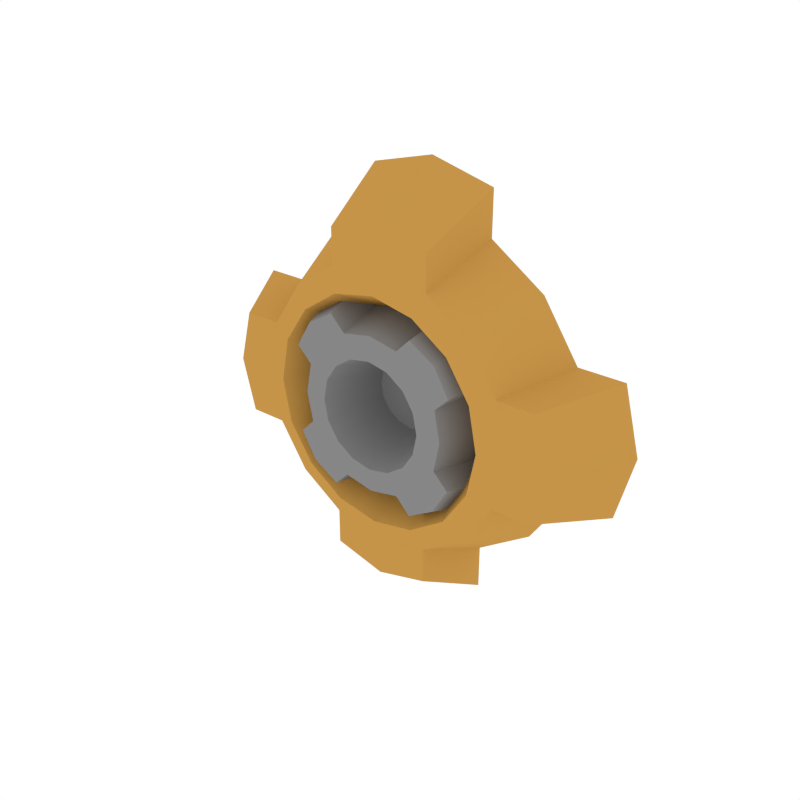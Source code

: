# Source: Details_Output.blend  (saved by Blender 3.4.6; exported with 4.5.12 LTS)
import bpy
from mathutils import Matrix  # noqa: F401  (used for matrix-valued properties, if any)

bpy.ops.wm.read_factory_settings(use_empty=True)
scene = bpy.context.scene
scene.name = 'Scene'

# ---- collections
col_collection_1 = bpy.data.collections.new('Collection 1'); scene.collection.children.link(col_collection_1)

# ---- materials (node trees are filled in below, after node groups)
mat_darkgrey = bpy.data.materials.new('DarkGrey')
mat_darkgrey.alpha_threshold = 0.0
mat_darkgrey.diffuse_color = (0.2395, 0.2395, 0.2395, 1.0)
mat_darkgrey.roughness = 0.5
mat_accent = bpy.data.materials.new('Accent')
mat_accent.alpha_threshold = 0.0
mat_accent.diffuse_color = (0.5596, 0.2977, 0.06679, 1.0)
mat_accent.roughness = 0.5

# ---- node groups
ng_auto_smooth = bpy.data.node_groups.new('Auto Smooth', 'GeometryNodeTree')
_s = ng_auto_smooth.interface.new_socket(name='Geometry', in_out='OUTPUT', socket_type='NodeSocketGeometry')
_s = ng_auto_smooth.interface.new_socket(name='Geometry', in_out='INPUT', socket_type='NodeSocketGeometry')
_s = ng_auto_smooth.interface.new_socket(name='Angle', in_out='INPUT', socket_type='NodeSocketFloat')
_s.subtype = 'ANGLE'
_s.min_value = 0.0
_s.max_value = 3.142
ng_auto_smooth.is_modifier = True
_N = ng_auto_smooth.nodes; _L = ng_auto_smooth.links
n0 = _N.new('NodeGroupOutput'); n0.name = 'Group Output'; n0.location = (480, -100)
n1 = _N.new('NodeGroupInput'); n1.name = 'Group Input'; n1.location = (-420, -300)
n2 = _N.new('NodeGroupInput'); n2.name = 'Group Input.001'; n2.location = (-60, -100)
n3 = _N.new('GeometryNodeSetShadeSmooth'); n3.name = 'Set Shade Smooth'; n3.location = (120, -100)
n3.domain = 'EDGE'
n4 = _N.new('GeometryNodeSetShadeSmooth'); n4.name = 'Set Shade Smooth.001'; n4.location = (300, -100)
n5 = _N.new('GeometryNodeInputMeshEdgeAngle'); n5.name = 'Edge Angle'; n5.location = (-420, -220)
n6 = _N.new('GeometryNodeInputEdgeSmooth'); n6.name = 'Is Edge Smooth'; n6.location = (-60, -160)
n7 = _N.new('GeometryNodeInputShadeSmooth'); n7.name = 'Is Face Smooth'; n7.location = (-240, -340)
n8 = _N.new('FunctionNodeBooleanMath'); n8.name = 'Boolean Math'; n8.location = (-60, -220)
n9 = _N.new('FunctionNodeCompare'); n9.name = 'Compare'; n9.location = (-240, -180)
n9.operation = 'LESS_EQUAL'
_L.new(n5.outputs[0], n9.inputs[0])
_L.new(n4.outputs[0], n0.inputs[0])
_L.new(n1.outputs[1], n9.inputs[1])
_L.new(n9.outputs[0], n8.inputs[0])
_L.new(n7.outputs[0], n8.inputs[1])
_L.new(n2.outputs[0], n3.inputs[0])
_L.new(n6.outputs[0], n3.inputs[1])
_L.new(n3.outputs[0], n4.inputs[0])
_L.new(n8.outputs[0], n3.inputs[2])
n0.is_active_output = True

# ---- material node trees

# ---- world
world_world = bpy.data.worlds.new('World'); scene.world = world_world
world_world.color = (1.0, 1.0, 1.0)
world_world.use_sun_shadow = False
world_world.sun_shadow_jitter_overblur = 0.0
world_world.cycles.sampling_method = 'NONE'
world_world.cycles.sample_map_resolution = 256

# ---- meshes
me_cube_059 = bpy.data.meshes.new('Cube.059')
me_cube_059.from_pydata([(-0.07704, -0.0238, 0.0), (-0.05107, 0.0242, 1.863e-09), (-0.07118, -0.0238, -0.02948), (-0.04718, 0.0242, -0.01954), (-0.05448, -0.0238, -0.05448), (-0.03611, 0.0242, -0.03611), (-0.02948, -0.0238, -0.07118), (-0.01954, 0.0242, -0.04718), (-9.574e-07, -0.0238, -0.07704), (-9.593e-07, 0.0242, -0.05107), (0.02948, -0.0238, -0.07118), (0.01954, 0.0242, -0.04718), (0.05447, -0.0238, -0.05448), (0.03611, 0.0242, -0.03611), (0.07117, -0.0238, -0.02948), (0.04718, 0.0242, -0.01954), (0.07704, -0.0238, 1.937e-07), (0.05107, 0.0242, 1.863e-09), (0.07118, -0.0238, 0.02948), (0.04718, 0.0242, 0.01954), (0.05447, -0.0238, 0.05448), (0.03611, 0.0242, 0.03611), (0.02948, -0.0238, 0.07118), (0.01954, 0.0242, 0.04718), (-9.537e-07, -0.0238, 0.07704), (-9.593e-07, 0.0242, 0.05107), (-0.02948, -0.0238, 0.07118), (-0.01954, 0.0242, 0.04718), (-0.05448, -0.0238, 0.05448), (-0.03611, 0.0242, 0.03611), (-0.07118, -0.0238, 0.02948), (-0.04718, 0.0242, 0.01954), (-0.09285, -0.01859, -9.686e-08), (-0.08578, -0.01859, -0.03553), (-0.06565, -0.01859, -0.06565), (-0.03553, -0.01859, -0.08578), (-9.574e-07, -0.01859, -0.09284), (0.03553, -0.01859, -0.08578), (0.06565, -0.01859, -0.06565), (0.08578, -0.01859, -0.03553), (0.09284, -0.01859, 1.9e-07), (0.08578, -0.01859, 0.03553), (0.06565, -0.01859, 0.06565), (0.03553, -0.01859, 0.08578), (-9.574e-07, -0.01859, 0.09284), (-0.03553, -0.01859, 0.08578), (-0.06565, -0.01859, 0.06565), (-0.08578, -0.01859, 0.03553), (-0.1157, 0.03098, -9.686e-08), (-0.1069, 0.03098, -0.04426), (-0.08178, 0.03098, -0.08178), (-0.04426, 0.03098, -0.1069), (-1.058e-06, 0.03098, -0.1157), (0.04426, 0.03098, -0.1069), (0.08178, 0.03098, -0.08178), (0.1069, 0.03098, -0.04426), (0.1157, 0.03098, 0.0), (0.1069, 0.03098, 0.04426), (0.08178, 0.03098, 0.08178), (0.04426, 0.03098, 0.1069), (-9.611e-07, 0.03098, 0.1157), (-0.04426, 0.03098, 0.1069), (-0.08178, 0.03098, 0.08178), (-0.1069, 0.03098, 0.04426), (-0.1203, -0.01859, -9.686e-08), (-0.1111, -0.01859, -0.03553), (0.1111, -0.01859, -0.03553), (0.1203, -0.01859, 1.937e-07), (0.1111, -0.01859, 0.03553), (-0.1111, -0.01859, 0.03553), (-0.1499, 0.03098, -8.941e-08), (-0.1385, 0.03098, -0.04426), (0.1384, 0.03098, -0.04426), (0.1499, 0.03098, 9.686e-08), (0.1384, 0.03098, 0.04426), (-0.1385, 0.03098, 0.04426), (-0.03553, -0.01859, -0.1101), (-9.611e-07, -0.01859, -0.1192), (0.03553, -0.01859, -0.1101), (0.03553, -0.01859, 0.1101), (-9.574e-07, -0.01859, 0.1192), (-0.03553, -0.01859, 0.1101), (-0.04426, 0.03098, -0.1372), (-1.051e-06, 0.03098, -0.1485), (0.04426, 0.03098, -0.1372), (0.04426, 0.03098, 0.1372), (-8.568e-07, 0.03098, 0.1485), (-0.04426, 0.03098, 0.1372), (-0.02611, -0.02772, 0.02611), (-0.0173, 0.01216, 0.0173), (-0.03411, -0.02772, 0.01413), (-0.02261, 0.01216, 0.009365), (-0.03692, -0.02772, 5.718e-07), (-0.02447, 0.01216, 5.756e-07), (-0.03411, -0.02772, -0.01413), (-0.02261, 0.01216, -0.009364), (-0.02611, -0.02772, -0.0261), (-0.0173, 0.01216, -0.0173), (-0.01413, -0.02772, -0.03411), (-0.009365, 0.01216, -0.02261), (-8.605e-07, -0.02772, -0.03692), (-8.624e-07, 0.01216, -0.02447), (0.01413, -0.02772, -0.03411), (0.009364, 0.01216, -0.02261), (0.0261, -0.02772, -0.0261), (0.0173, 0.01216, -0.0173), (0.03411, -0.02772, -0.01413), (0.02261, 0.01216, -0.009364), (0.03692, -0.02772, 5.737e-07), (0.02447, 0.01216, 5.756e-07), (0.03411, -0.02772, 0.01413), (0.02261, 0.01216, 0.009365), (0.0261, -0.02772, 0.02611), (0.0173, 0.01216, 0.0173), (0.01413, -0.02772, 0.03411), (0.009364, 0.01216, 0.02261), (-8.605e-07, -0.02772, 0.03692), (-8.633e-07, 0.01216, 0.02447), (-0.01413, -0.02772, 0.03411), (-0.009365, 0.01216, 0.02261), (-0.0374, -0.02634, 0.0374), (-0.04887, -0.02634, 0.02024), (-0.05289, -0.02634, 5.737e-07), (-0.04887, -0.02634, -0.02024), (-0.0374, -0.02634, -0.0374), (-0.02024, -0.02634, -0.04887), (-8.605e-07, -0.02634, -0.05289), (0.02024, -0.02634, -0.04887), (0.0374, -0.02634, -0.0374), (0.04887, -0.02634, -0.02024), (0.05289, -0.02634, 5.718e-07), (0.04887, -0.02634, 0.02024), (0.0374, -0.02634, 0.0374), (0.02024, -0.02634, 0.04887), (-8.605e-07, -0.02634, 0.05289), (-0.02024, -0.02634, 0.04887), (-0.04659, 0.02262, 0.04659), (-0.06087, 0.02262, 0.02521), (-0.06589, 0.02262, 5.737e-07), (-0.06087, 0.02262, -0.02521), (-0.04659, 0.02262, -0.04659), (-0.02522, 0.02262, -0.06087), (-8.643e-07, 0.02262, -0.06589), (0.02521, 0.02262, -0.06087), (0.04659, 0.02262, -0.04659), (0.06087, 0.02262, -0.02521), (0.06589, 0.02262, 5.737e-07), (0.06087, 0.02262, 0.02522), (0.04659, 0.02262, 0.04659), (0.02521, 0.02262, 0.06087), (-8.643e-07, 0.02262, 0.06589), (-0.02522, 0.02262, 0.06087), (-0.04846, -0.02634, 0.04846), (-0.05909, -0.02634, 0.03046), (0.03046, -0.02634, -0.05908), (0.04846, -0.02634, -0.04846), (0.05908, -0.02634, -0.03046), (-0.03046, -0.02634, 0.05909), (-0.06037, 0.02262, 0.06037), (-0.0736, 0.02262, 0.03794), (0.03794, 0.02262, -0.0736), (0.06037, 0.02262, -0.06037), (0.0736, 0.02262, -0.03794), (-0.03794, 0.02262, 0.0736), (-0.05868, -0.02634, -0.03005), (-0.04802, -0.02634, -0.04802), (-0.03006, -0.02634, -0.05868), (0.05868, -0.02634, 0.03006), (0.04802, -0.02634, 0.04802), (0.03005, -0.02634, 0.05868), (-0.0731, 0.02262, -0.03744), (-0.05982, 0.02262, -0.05982), (-0.03744, 0.02262, -0.0731), (0.0731, 0.02262, 0.03744), (0.05982, 0.02262, 0.05982), (0.03744, 0.02262, 0.0731)], [], [(0, 2, 3, 1), (2, 4, 5, 3), (4, 6, 7, 5), (6, 8, 9, 7), (8, 10, 11, 9), (10, 12, 13, 11), (12, 14, 15, 13), (14, 16, 17, 15), (16, 18, 19, 17), (18, 20, 21, 19), (20, 22, 23, 21), (22, 24, 25, 23), (24, 26, 27, 25), (26, 28, 29, 27), (3, 5, 7, 9, 11, 13, 15, 17, 19, 21, 23, 25, 27, 29, 31, 1), (28, 30, 31, 29), (30, 0, 1, 31), (10, 37, 38, 12), (20, 42, 43, 22), (30, 47, 32, 0), (6, 35, 36, 8), (16, 40, 41, 18), (26, 45, 46, 28), (2, 33, 34, 4), (12, 38, 39, 14), (22, 43, 44, 24), (8, 36, 37, 10), (18, 41, 42, 20), (28, 46, 47, 30), (4, 34, 35, 6), (14, 39, 40, 16), (0, 32, 33, 2), (24, 44, 45, 26), (36, 35, 76, 77), (38, 37, 53, 54), (46, 45, 61, 62), (39, 38, 54, 55), (47, 46, 62, 63), (56, 57, 74, 73), (39, 55, 72, 66), (55, 56, 73, 72), (49, 33, 65, 71), (34, 33, 49, 50), (42, 41, 57, 58), (35, 34, 50, 51), (43, 42, 58, 59), (59, 60, 86, 85), (52, 53, 84, 83), (45, 44, 80, 81), (67, 66, 72, 73), (65, 64, 70, 71), (64, 69, 75, 70), (68, 67, 73, 74), (63, 48, 70, 75), (47, 63, 75, 69), (33, 32, 64, 65), (57, 41, 68, 74), (40, 39, 66, 67), (41, 40, 67, 68), (32, 47, 69, 64), (48, 49, 71, 70), (81, 80, 86, 87), (77, 76, 82, 83), (80, 79, 85, 86), (78, 77, 83, 84), (35, 51, 82, 76), (60, 61, 87, 86), (53, 37, 78, 84), (61, 45, 81, 87), (37, 36, 77, 78), (43, 59, 85, 79), (44, 43, 79, 80), (51, 52, 83, 82), (88, 90, 91, 89), (90, 92, 93, 91), (92, 94, 95, 93), (94, 96, 97, 95), (96, 98, 99, 97), (98, 100, 101, 99), (100, 102, 103, 101), (102, 104, 105, 103), (104, 106, 107, 105), (106, 108, 109, 107), (108, 110, 111, 109), (110, 112, 113, 111), (112, 114, 115, 113), (114, 116, 117, 115), (91, 93, 95, 97, 99, 101, 103, 105, 107, 109, 111, 113, 115, 117, 119, 89), (116, 118, 119, 117), (118, 88, 89, 119), (98, 125, 126, 100), (108, 130, 131, 110), (118, 135, 120, 88), (94, 123, 124, 96), (104, 128, 129, 106), (114, 133, 134, 116), (90, 121, 122, 92), (100, 126, 127, 102), (110, 131, 132, 112), (96, 124, 125, 98), (106, 129, 130, 108), (116, 134, 135, 118), (92, 122, 123, 94), (102, 127, 128, 104), (88, 120, 121, 90), (112, 132, 133, 114), (124, 123, 164, 165), (126, 125, 141, 142), (134, 133, 149, 150), (127, 126, 142, 143), (135, 134, 150, 151), (144, 145, 162, 161), (127, 143, 160, 154), (143, 144, 161, 160), (137, 121, 153, 159), (122, 121, 137, 138), (130, 129, 145, 146), (123, 122, 138, 139), (131, 130, 146, 147), (147, 148, 174, 173), (140, 141, 172, 171), (133, 132, 168, 169), (155, 154, 160, 161), (153, 152, 158, 159), (152, 157, 163, 158), (156, 155, 161, 162), (151, 136, 158, 163), (135, 151, 163, 157), (121, 120, 152, 153), (145, 129, 156, 162), (128, 127, 154, 155), (129, 128, 155, 156), (120, 135, 157, 152), (136, 137, 159, 158), (169, 168, 174, 175), (165, 164, 170, 171), (168, 167, 173, 174), (166, 165, 171, 172), (123, 139, 170, 164), (148, 149, 175, 174), (141, 125, 166, 172), (149, 133, 169, 175), (125, 124, 165, 166), (131, 147, 173, 167), (132, 131, 167, 168), (139, 140, 171, 170)])
me_cube_059.polygons.foreach_set('use_smooth', [1, 1, 1, 1, 1, 1, 1, 1, 1, 1, 1, 1, 1, 1, 1, 1, 1, 1, 1, 1, 1, 1, 1, 1, 1, 1, 1, 1, 1, 1, 1, 1, 1, 1, 1, 1, 1, 1, 0, 1, 0, 1, 1, 1, 1, 1, 0, 0, 1, 1, 1, 1, 1, 0, 1, 1, 1, 1, 1, 1, 0, 1, 1, 1, 1, 1, 0, 1, 1, 1, 1, 1, 0, 1, 1, 1, 1, 1, 1, 1, 1, 1, 1, 1, 1, 1, 1, 1, 1, 1, 1, 1, 1, 1, 1, 1, 1, 1, 1, 1, 1, 1, 1, 1, 1, 1, 1, 1, 1, 1, 1, 0, 1, 0, 1, 1, 1, 1, 1, 0, 0, 1, 1, 1, 1, 1, 0, 1, 1, 1, 1, 1, 1, 0, 1, 1, 1, 1, 1, 0, 1, 1, 1, 1, 1, 0])
me_cube_059.polygons.foreach_set('material_index', [1, 1, 1, 1, 1, 1, 1, 1, 1, 1, 1, 1, 1, 1, 1, 1, 1, 1, 1, 1, 1, 1, 1, 1, 1, 1, 1, 1, 1, 1, 1, 1, 1, 1, 1, 1, 1, 1, 1, 1, 1, 1, 1, 1, 1, 1, 1, 1, 1, 1, 1, 1, 1, 1, 1, 1, 1, 1, 1, 1, 1, 1, 1, 1, 1, 1, 1, 1, 1, 1, 1, 1, 1, 0, 0, 0, 0, 0, 0, 0, 0, 0, 0, 0, 0, 0, 0, 0, 0, 0, 0, 0, 0, 0, 0, 0, 0, 0, 0, 0, 0, 0, 0, 0, 0, 0, 0, 0, 0, 0, 0, 0, 0, 0, 0, 0, 0, 0, 0, 0, 0, 0, 0, 0, 0, 0, 0, 0, 0, 0, 0, 0, 0, 0, 0, 0, 0, 0, 0, 0, 0, 0, 0, 0, 0, 0])
me_cube_059.materials.append(mat_darkgrey)
me_cube_059.materials.append(mat_accent)
me_cube_059.use_remesh_preserve_volume = False
me_cube_059.use_remesh_preserve_attributes = False
me_cube_059.use_mirror_vertex_groups = False
me_cube_059.update()

# ---- objects
ob_details_output = bpy.data.objects.new('Details_Output', me_cube_059)

# ---- transforms, parenting, visibility, modifiers, constraints
ob_details_output.location = (0.0, 0.0, 0.0)
ob_details_output.lineart.crease_threshold = 0.0
_m = ob_details_output.modifiers.new('Auto Smooth', 'NODES')
_m.node_group = ng_auto_smooth
_gi = [s.identifier for s in ng_auto_smooth.interface.items_tree if s.item_type == 'SOCKET' and s.in_out == 'INPUT']
_m[_gi[1]] = 0.5236  # Angle

# ---- collection membership
col_collection_1.objects.link(ob_details_output)

# ---- scene / render settings (as saved in the file)
scene.frame_start = 1; scene.frame_end = 250; scene.frame_set(0)
scene.render.engine = 'CYCLES'
scene.render.resolution_x = 1000
scene.render.resolution_y = 1000
scene.render.dither_intensity = 0.0
scene.cycles.samples = 200
scene.cycles.sampling_pattern = 'TABULATED_SOBOL'
scene.cycles.light_sampling_threshold = 0.0
scene.cycles.use_adaptive_sampling = False
scene.cycles.use_light_tree = False
scene.cycles.caustics_reflective = False
scene.cycles.caustics_refractive = False
scene.cycles.blur_glossy = 0.0
scene.cycles.max_bounces = 2
scene.cycles.pixel_filter_type = 'GAUSSIAN'
scene.cycles.sample_clamp_indirect = 0.0
scene.view_settings.view_transform = 'Standard'
bpy.context.view_layer.update()

# ---- added for rendering (the .blend has no active camera): camera
cam_auto = bpy.data.cameras.new('AutoCamera')
cam_auto.lens = 50.0
cam_auto.sensor_width = 36.0
cam_auto.clip_end = 1000.0
ob_auto_camera = bpy.data.objects.new('AutoCamera', cam_auto)
scene.collection.objects.link(ob_auto_camera)
ob_auto_camera.location = (0.394157, -0.471357, 0.315326)
ob_auto_camera.rotation_euler = (1.09748, -7.21219e-08, 0.694738)
scene.camera = ob_auto_camera
bpy.context.view_layer.update()
